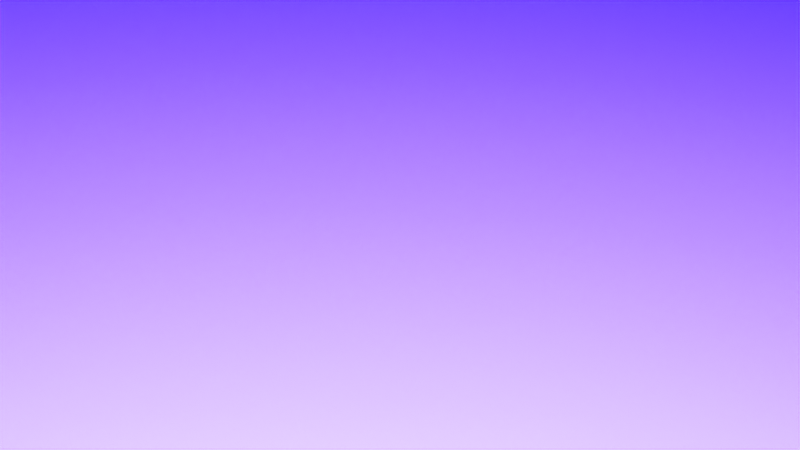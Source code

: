 # Source: Track_Ship.blend  (saved by Blender 3.2.14; exported with 4.5.12 LTS)
import bpy
from mathutils import Matrix  # noqa: F401  (used for matrix-valued properties, if any)

bpy.ops.wm.read_factory_settings(use_empty=True)
scene = bpy.context.scene
scene.name = 'Scene'

# ---- collections
col_collection = bpy.data.collections.new('Collection'); scene.collection.children.link(col_collection)
col_export = bpy.data.collections.new('Export'); scene.collection.children.link(col_export)

# ---- images (referenced by path relative to the original .blend; pixels are not part of the script)
import os
ASSET_DIR = os.environ.get("B2B_ASSET_DIR", "")  # directory of the original .blend (textures are referenced by path, not embedded)
HERE = os.path.dirname(os.path.abspath(__file__))  # packed textures are extracted next to this script under _unpacked/

def load_image(name, relpath, width, height, colorspace="sRGB"):
    """Load a texture the original file referenced (path relative to the .blend, or extracted next to this script)."""
    p = next((c for c in (os.path.join(HERE, relpath), os.path.join(ASSET_DIR, relpath)) if relpath and os.path.exists(c)), "")
    if p:
        img = bpy.data.images.load(p, check_existing=True)
        img.name = name
    else:  # same state as the original file: an image datablock whose file is absent (Cycles renders it pink)
        img = bpy.data.images.new(name, width, height)
        img.source = "FILE"
        img.filepath = "//" + (relpath or name)
    img.colorspace_settings.name = colorspace
    return img
img_shiptexture_jpg = load_image('ShipTexture.jpg', 'ShipTexture.jpg', 1024, 1024, 'sRGB')

# ---- materials (node trees are filled in below, after node groups)
mat_trackmat = bpy.data.materials.new('TrackMat')
mat_trackmat.use_transparent_shadow = False
mat_finishline = bpy.data.materials.new('FinishLine')
mat_finishline.use_transparent_shadow = False
mat_material = bpy.data.materials.new('Material')
mat_material.alpha_threshold = 0.0
mat_material.use_transparent_shadow = False
mat_material.line_color = (0.0, 0.0, 0.0, 1.0)

# ---- material node trees
mat_trackmat.use_nodes = True; mat_trackmat.node_tree.nodes.clear()
_N = mat_trackmat.node_tree.nodes; _L = mat_trackmat.node_tree.links
n0 = _N.new('ShaderNodeBsdfPrincipled'); n0.name = 'Principled BSDF'; n0.location = (10, 300)
n0.distribution = 'GGX'
n0.subsurface_method = 'RANDOM_WALK_SKIN'
n0.inputs[0].default_value = (0.01344, 0.0, 0.8, 1.0)
n0.inputs[3].default_value = 1.45
n0.inputs[27].default_value = (0.0, 0.0, 0.0, 1.0)
n0.inputs[28].default_value = 1.0
n1 = _N.new('ShaderNodeOutputMaterial'); n1.name = 'Material Output'; n1.location = (300, 300)
_L.new(n0.outputs[0], n1.inputs[0])
n1.is_active_output = True
mat_finishline.use_nodes = True; mat_finishline.node_tree.nodes.clear()
_N = mat_finishline.node_tree.nodes; _L = mat_finishline.node_tree.links
n0 = _N.new('ShaderNodeBsdfPrincipled'); n0.name = 'Principled BSDF'; n0.location = (10, 300)
n0.distribution = 'GGX'
n0.subsurface_method = 'RANDOM_WALK_SKIN'
n0.inputs[0].default_value = (0.8, 0.0, 0.0114, 1.0)
n0.inputs[3].default_value = 1.45
n0.inputs[27].default_value = (0.0, 0.0, 0.0, 1.0)
n0.inputs[28].default_value = 1.0
n1 = _N.new('ShaderNodeOutputMaterial'); n1.name = 'Material Output'; n1.location = (300, 300)
_L.new(n0.outputs[0], n1.inputs[0])
n1.is_active_output = True
mat_material.use_nodes = True; mat_material.node_tree.nodes.clear()
_N = mat_material.node_tree.nodes; _L = mat_material.node_tree.links
n0 = _N.new('ShaderNodeOutputMaterial'); n0.name = 'Material Output'; n0.location = (300, 300)
n1 = _N.new('ShaderNodeTexImage'); n1.name = 'Image Texture'; n1.location = (-37, 363)
n1.image = img_shiptexture_jpg
_L.new(n1.outputs[0], n0.inputs[0])
n0.is_active_output = True

# ---- world
world_world = bpy.data.worlds.new('World'); scene.world = world_world
world_world.use_nodes = True; world_world.node_tree.nodes.clear()
_N = world_world.node_tree.nodes; _L = world_world.node_tree.links
n0 = _N.new('ShaderNodeOutputWorld'); n0.name = 'World Output'; n0.location = (300, 300)
n1 = _N.new('ShaderNodeBackground'); n1.name = 'Background'; n1.location = (10, 300)
n1.inputs[0].default_value = (0.05088, 0.05088, 0.05088, 1.0)
_L.new(n1.outputs[0], n0.inputs[0])
n0.is_active_output = True
world_world.color = (0.05088, 0.05088, 0.05088)
world_world.use_sun_shadow = False
world_world.sun_shadow_jitter_overblur = 0.0

# ---- cameras
cam_camera = bpy.data.cameras.new('Camera')
cam_camera.clip_end = 100.0
cam_camera.ortho_scale = 7.314

# ---- lights
light_light = bpy.data.lights.new('Light', 'POINT')
light_light.transmission_factor = 0.0
light_light.energy = 1000.0
light_light.shadow_soft_size = 0.1
light_light.shadow_maximum_resolution = 0.006
light_light.use_absolute_resolution = True

# ---- meshes
me_cube = bpy.data.meshes.new('Cube')
me_cube.from_pydata([(0.9965, -2.091, 3.68), (0.9965, -2.091, 1.68), (0.8725, -3.849, 3.68), (0.8725, -3.849, 1.68), (-1.0, 1.0, 1.0), (-1.0, 1.0, -1.0), (-1.0, -1.0, 1.0), (-1.0, -1.0, -1.0), (-1.907e-06, 1.0, -1.0), (-1.907e-06, -1.0, 1.0), (-1.907e-06, -1.0, -1.0), (-1.907e-06, 1.0, 1.0), (-0.5, 1.0, -1.0), (-0.5, -1.0, 1.0), (-0.5, -1.0, -1.0), (-0.5, 1.0, 1.0), (0.433, -2.016, 1.68), (0.557, -0.2577, 3.68), (0.557, -0.2577, 1.68), (0.433, -2.016, 3.68), (-1.0, -0.839, -1.0), (0.8825, -3.708, 3.68), (-1.0, -0.839, 1.0), (0.8825, -3.708, 1.68), (-1.907e-06, -0.839, -1.0), (-1.907e-06, -0.839, 1.0), (-0.5, -0.839, -1.0), (-0.5, -0.839, 1.0), (0.443, -1.874, 3.68), (0.443, -1.874, 1.68), (-1.0, 0.8035, 1.0), (0.9843, -2.264, 1.68), (-1.0, 0.8035, -1.0), (0.9843, -2.264, 3.68), (-1.907e-06, 0.8035, -1.0), (-1.907e-06, 0.8035, 1.0), (-0.5, 0.8035, -1.0), (-0.5, 0.8035, 1.0), (0.5448, -0.4304, 3.68), (0.5448, -0.4304, 1.68), (-0.5, -1.0, 10.06), (-1.0, -1.0, 10.06), (0.8825, -3.708, 12.74), (0.8725, -3.849, 12.74), (-1.0, 0.8035, 10.06), (-1.0, 1.0, 10.06), (0.557, -0.2577, 12.74), (0.9965, -2.091, 12.74), (0.433, -2.016, 12.74), (-1.907e-06, -1.0, 10.06), (-0.5, 1.0, 10.06), (-1.907e-06, 1.0, 10.06), (-1.907e-06, -0.839, 10.06), (-0.5, -0.839, 10.06), (0.443, -1.874, 12.74), (-1.0, -0.839, 10.06), (0.9843, -2.264, 12.74), (-1.907e-06, 0.8035, 10.06), (-0.5, 0.8035, 10.06), (0.5448, -0.4304, 12.74), (0.3373, 0.659, 1.68), (0.2133, -1.099, 3.68), (0.2133, -1.099, 1.68), (0.3373, 0.659, 3.68), (0.2232, -0.9575, 1.68), (0.2232, -0.9575, 3.68), (0.3251, 0.4863, 3.68), (0.3251, 0.4863, 1.68), (0.2133, -1.099, 12.74), (0.3373, 0.659, 12.74), (0.2232, -0.9575, 12.74), (0.3251, 0.4863, 12.74), (0.6527, -2.932, 1.68), (0.7768, -1.174, 3.68), (0.7768, -1.174, 1.68), (0.6527, -2.932, 3.68), (0.6627, -2.791, 3.68), (0.6627, -2.791, 1.68), (0.7646, -1.347, 1.68), (0.7646, -1.347, 3.68), (0.7768, -1.174, 12.74), (0.6527, -2.932, 12.74), (0.6627, -2.791, 12.74), (0.7646, -1.347, 12.74), (-0.25, -1.0, -1.0), (-0.25, 1.0, 1.0), (-0.25, 1.0, -1.0), (-0.25, -1.0, 1.0), (-0.25, -0.839, 1.0), (-0.25, -0.839, -1.0), (-0.25, 0.8035, -1.0), (-0.25, 0.8035, 1.0), (-0.25, 1.0, 10.06), (-0.25, -1.0, 10.06), (-0.25, -0.839, 10.06), (-0.25, 0.8035, 10.06), (-0.75, 1.0, -1.0), (-0.75, -1.0, 1.0), (-0.75, -1.0, -1.0), (-0.75, 1.0, 1.0), (-0.75, -0.839, -1.0), (-0.75, -0.839, 1.0), (-0.75, 0.8035, 1.0), (-0.75, 0.8035, -1.0), (-0.75, -1.0, 10.06), (-0.75, 1.0, 10.06), (-0.75, -0.839, 10.06), (-0.75, 0.8035, 10.06), (1.709, -2.265, 3.68), (1.709, -2.265, 1.68), (1.876, -3.799, 3.68), (1.876, -3.799, 1.68), (1.862, -3.675, 3.68), (1.725, -2.415, 1.68), (1.725, -2.415, 3.68), (1.862, -3.675, 1.68), (1.862, -3.675, 12.74), (1.876, -3.799, 12.74), (1.709, -2.265, 12.74), (1.725, -2.415, 12.74), (2.099, -2.225, 7.271), (2.099, -2.225, 5.271), (2.274, -4.351, 7.271), (2.274, -4.351, 5.271), (2.26, -4.18, 7.271), (2.116, -2.433, 5.271), (2.116, -2.433, 7.271), (2.26, -4.18, 5.271), (2.26, -4.18, 16.33), (2.274, -4.351, 16.33), (2.099, -2.225, 16.33), (2.116, -2.433, 16.33), (2.099, -2.225, 7.271), (2.099, -2.225, 5.271), (2.274, -4.351, 7.271), (2.274, -4.351, 5.271), (2.26, -4.18, 7.271), (2.116, -2.433, 5.271), (2.116, -2.433, 7.271), (2.26, -4.18, 5.271), (2.26, -4.18, 16.33), (2.274, -4.351, 16.33), (2.099, -2.225, 16.33), (2.116, -2.433, 16.33), (2.397, -1.061, 7.272), (2.397, -1.061, 5.272), (2.375, -3.573, 7.272), (2.375, -3.573, 5.272), (2.395, -1.307, 5.272), (2.395, -1.307, 7.272), (2.377, -3.371, 7.272), (2.377, -3.371, 5.272), (2.377, -3.371, 16.33), (2.375, -3.573, 16.33), (2.397, -1.061, 16.33), (2.395, -1.307, 16.33), (3.338, -1.733, 8.047), (3.338, -1.733, 6.705), (3.135, -3.778, 8.047), (3.135, -3.778, 6.705), (3.318, -1.934, 6.705), (3.318, -1.934, 8.047), (3.151, -3.614, 8.047), (3.151, -3.614, 6.705), (3.151, -3.614, 14.13), (3.135, -3.778, 14.13), (3.338, -1.733, 14.13), (3.318, -1.934, 14.13), (3.876, -5.275, 8.674), (3.876, -5.275, 7.864), (3.688, -6.659, 8.674), (3.688, -6.659, 7.864), (3.858, -5.411, 7.864), (3.858, -5.411, 8.674), (3.703, -6.548, 8.674), (3.703, -6.548, 7.864), (3.703, -6.548, 12.34), (3.688, -6.659, 12.34), (3.876, -5.275, 12.34), (3.858, -5.411, 12.34), (4.477, -9.96, 8.885), (4.477, -9.96, 8.252), (4.041, -9.663, 8.885), (4.041, -9.663, 8.252), (4.435, -9.931, 8.252), (4.435, -9.931, 8.885), (4.076, -9.687, 8.885), (4.076, -9.687, 8.252), (4.076, -9.687, 11.75), (4.041, -9.663, 11.75), (4.477, -9.96, 11.75), (4.435, -9.931, 11.75), (4.436, -14.38, 8.859), (4.436, -14.38, 8.2), (3.982, -14.07, 8.859), (3.982, -14.07, 8.2), (4.391, -14.35, 8.2), (4.391, -14.35, 8.859), (4.018, -14.09, 8.859), (4.018, -14.09, 8.2), (4.018, -14.09, 11.84), (3.982, -14.07, 11.84), (4.436, -14.38, 11.84), (4.391, -14.35, 11.84), (4.292, -20.61, 9.006), (4.292, -20.61, 8.466), (3.997, -18.85, 9.006), (3.997, -18.85, 8.466), (4.263, -20.43, 8.466), (4.263, -20.43, 9.006), (4.021, -18.99, 9.006), (4.021, -18.99, 8.466), (4.021, -18.99, 11.45), (3.997, -18.85, 11.45), (4.292, -20.61, 11.45), (4.263, -20.43, 11.45), (3.544, -27.39, 8.826), (3.544, -27.39, 8.133), (3.431, -25.13, 8.826), (3.431, -25.13, 8.133), (3.533, -27.17, 8.133), (3.533, -27.17, 8.826), (3.44, -25.31, 8.826), (3.44, -25.31, 8.133), (3.44, -25.31, 11.97), (3.431, -25.13, 11.97), (3.544, -27.39, 11.97), (3.533, -27.17, 11.97), (2.17, -31.47, 8.836), (2.17, -31.47, 8.144), (2.056, -29.22, 8.836), (2.056, -29.22, 8.144), (2.159, -31.25, 8.144), (2.159, -31.25, 8.836), (2.066, -29.4, 8.836), (2.066, -29.4, 8.144), (2.066, -29.4, 11.97), (2.056, -29.22, 11.97), (2.17, -31.47, 11.97), (2.159, -31.25, 11.97), (1.214, -33.97, 8.558), (1.214, -33.97, 7.623), (1.462, -31.32, 8.558), (1.462, -31.32, 7.623), (1.239, -33.71, 7.623), (1.239, -33.71, 8.558), (1.442, -31.53, 8.558), (1.442, -31.53, 7.623), (1.442, -31.53, 12.79), (1.462, -31.32, 12.79), (1.214, -33.97, 12.79), (1.239, -33.71, 12.79), (0.7749, -31.1, 8.694), (0.7749, -31.1, 7.871), (1.108, -29.8, 8.694), (1.108, -29.8, 7.871), (0.8076, -30.97, 7.871), (0.8076, -30.97, 8.694), (1.081, -29.91, 8.694), (1.081, -29.91, 7.871), (1.081, -29.91, 12.42), (1.108, -29.8, 12.42), (0.7749, -31.1, 12.42), (0.8076, -30.97, 12.42), (0.2564, -22.33, 8.605), (0.2564, -22.33, 7.696), (0.3561, -19.25, 8.605), (0.3561, -19.25, 7.696), (0.2662, -22.02, 7.696), (0.2662, -22.02, 8.605), (0.3481, -19.5, 8.605), (0.3481, -19.5, 7.696), (0.3481, -19.5, 12.72), (0.3561, -19.25, 12.72), (0.2564, -22.33, 12.72), (0.2662, -22.02, 12.72), (-0.467, -21.03, 8.553), (-0.467, -21.03, 7.594), (-0.3619, -17.79, 8.553), (-0.3619, -17.79, 7.594), (-0.4567, -20.71, 7.594), (-0.4567, -20.71, 8.553), (-0.3704, -18.05, 8.553), (-0.3704, -18.05, 7.594), (-0.3704, -18.05, 12.9), (-0.3619, -17.79, 12.9), (-0.467, -21.03, 12.9), (-0.4567, -20.71, 12.9), (-0.9141, -19.99, 8.388), (-0.9141, -19.99, 7.286), (-1.125, -16.51, 8.388), (-1.125, -16.51, 7.286), (-0.9348, -19.65, 7.286), (-0.9348, -19.65, 8.388), (-1.108, -16.79, 8.388), (-1.108, -16.79, 7.286), (-1.108, -16.79, 13.38), (-1.125, -16.51, 13.38), (-0.9141, -19.99, 13.38), (-0.9348, -19.65, 13.38), (-1.641, -21.62, 8.697), (-1.641, -21.62, 7.852), (-1.513, -18.84, 8.697), (-1.513, -18.84, 7.852), (-1.628, -21.35, 7.852), (-1.628, -21.35, 8.697), (-1.523, -19.07, 8.697), (-1.523, -19.07, 7.852), (-1.523, -19.07, 12.52), (-1.513, -18.84, 12.52), (-1.641, -21.62, 12.52), (-1.628, -21.35, 12.52), (-2.642, -18.09, 8.544), (-2.642, -18.09, 7.563), (-2.199, -17.76, 8.544), (-2.199, -17.76, 7.563), (-2.598, -18.06, 7.563), (-2.598, -18.06, 8.544), (-2.234, -17.78, 8.544), (-2.234, -17.78, 7.563), (-2.234, -17.78, 12.99), (-2.199, -17.76, 12.99), (-2.642, -18.09, 12.99), (-2.598, -18.06, 12.99), (-2.73, -8.857, 8.707), (-2.73, -8.857, 7.852), (-2.344, -8.568, 8.707), (-2.344, -8.568, 7.852), (-2.692, -8.828, 7.852), (-2.692, -8.828, 8.707), (-2.375, -8.591, 8.707), (-2.375, -8.591, 7.852), (-2.375, -8.591, 12.58), (-2.344, -8.568, 12.58), (-2.73, -8.857, 12.58), (-2.692, -8.828, 12.58), (-2.745, -3.223, 8.715), (-2.745, -3.223, 7.86), (-2.443, -5.087, 8.715), (-2.443, -5.087, 7.86), (-2.715, -3.406, 7.86), (-2.715, -3.406, 8.715), (-2.467, -4.937, 8.715), (-2.467, -4.937, 7.86), (-2.467, -4.937, 12.59), (-2.443, -5.087, 12.59), (-2.745, -3.223, 12.59), (-2.715, -3.406, 12.59), (-2.227, 1.301, 8.717), (-2.227, 1.301, 7.863), (-2.122, -1.567, 8.717), (-2.122, -1.567, 7.863), (-2.217, 1.019, 7.863), (-2.217, 1.019, 8.717), (-2.13, -1.336, 8.717), (-2.13, -1.336, 7.863), (-2.13, -1.336, 12.59), (-2.122, -1.567, 12.59), (-2.227, 1.301, 12.59), (-2.217, 1.019, 12.59), (-1.793, 2.198, 8.719), (-1.793, 2.198, 7.864), (-1.785, -0.7823, 8.719), (-1.785, -0.7823, 7.864), (-1.792, 1.905, 7.864), (-1.792, 1.905, 8.719), (-1.785, -0.5425, 8.719), (-1.785, -0.5425, 7.864), (-1.785, -0.5425, 12.59), (-1.785, -0.7823, 12.59), (-1.793, 2.198, 12.59), (-1.792, 1.905, 12.59), (-1.275, 1.884, 8.99), (-1.275, 1.884, 8.363), (-1.269, -0.3002, 8.99), (-1.269, -0.3002, 8.363), (-1.275, 1.669, 8.363), (-1.275, 1.669, 8.99), (-1.27, -0.1244, 8.99), (-1.27, -0.1244, 8.363), (-1.27, -0.1244, 11.83), (-1.269, -0.3002, 11.83), (-1.275, 1.884, 11.83), (-1.275, 1.669, 11.83), (-1.016, 1.052, 1.467), (-1.016, 1.052, -0.4526), (-1.016, 0.8541, -0.4526), (-1.016, -0.7973, -0.4526), (-1.016, 1.052, 10.16), (-1.016, 0.8541, 10.16), (-1.016, 0.8541, 1.467), (-1.016, -0.7973, 1.467), (-1.016, -0.7973, 10.16), (-1.016, -0.9591, 10.16), (-1.016, -0.9591, 1.467), (-1.016, -0.9591, -0.4526)], [], [(63, 11, 51, 69), (98, 97, 6, 7), (389, 390, 30, 44), (77, 23, 3, 72), (31, 1, 109, 113), (74, 73, 0, 1), (86, 85, 11, 8), (89, 24, 10, 84), (62, 61, 9, 10), (102, 37, 58, 107), (100, 26, 14, 98), (96, 99, 15, 12), (84, 87, 13, 14), (79, 33, 56, 83), (87, 9, 49, 93), (72, 75, 19, 16), (60, 63, 17, 18), (64, 29, 16, 62), (67, 39, 29, 64), (79, 38, 28, 76), (91, 37, 27, 88), (103, 36, 26, 100), (66, 35, 25, 65), (90, 34, 24, 89), (2, 3, 111, 110), (78, 31, 23, 77), (388, 389, 44, 45), (102, 30, 22, 101), (97, 13, 40, 104), (74, 1, 31, 78), (21, 42, 116, 112), (86, 8, 34, 90), (61, 19, 48, 68), (96, 12, 36, 103), (65, 25, 52, 70), (91, 35, 57, 95), (60, 18, 39, 67), (384, 388, 45, 4), (106, 55, 41, 104), (70, 52, 49, 68), (94, 53, 40, 93), (82, 54, 48, 81), (105, 45, 44, 107), (69, 51, 57, 71), (92, 50, 58, 95), (80, 46, 59, 83), (33, 21, 112, 114), (23, 31, 113, 115), (85, 15, 50, 92), (99, 4, 45, 105), (385, 384, 4, 5), (75, 2, 43, 81), (386, 385, 5, 32), (73, 17, 46, 80), (76, 28, 54, 82), (101, 22, 55, 106), (66, 38, 59, 71), (88, 27, 53, 94), (35, 66, 71, 57), (46, 69, 71, 59), (54, 70, 68, 48), (8, 60, 67, 34), (28, 65, 70, 54), (9, 61, 68, 49), (38, 66, 65, 28), (34, 67, 64, 24), (24, 64, 62, 10), (8, 11, 63, 60), (16, 19, 61, 62), (17, 63, 69, 46), (21, 76, 82, 42), (0, 73, 80, 47), (19, 75, 81, 48), (47, 80, 83, 56), (42, 82, 81, 43), (18, 74, 78, 39), (39, 78, 77, 29), (33, 79, 76, 21), (3, 2, 75, 72), (38, 79, 83, 59), (18, 17, 73, 74), (29, 77, 72, 16), (25, 88, 94, 52), (11, 85, 92, 51), (51, 92, 95, 57), (52, 94, 93, 49), (37, 91, 95, 58), (12, 86, 90, 36), (36, 90, 89, 26), (35, 91, 88, 25), (13, 87, 93, 40), (10, 9, 87, 84), (26, 89, 84, 14), (12, 15, 85, 86), (27, 101, 106, 53), (15, 99, 105, 50), (50, 105, 107, 58), (53, 106, 104, 40), (5, 96, 103, 32), (6, 97, 104, 41), (37, 102, 101, 27), (32, 103, 100, 20), (5, 4, 99, 96), (20, 100, 98, 7), (30, 102, 107, 44), (14, 13, 97, 98), (113, 109, 121, 125), (112, 116, 128, 124), (119, 114, 126, 131), (111, 115, 127, 123), (108, 118, 130, 120), (43, 2, 110, 117), (3, 23, 115, 111), (1, 0, 108, 109), (56, 33, 114, 119), (0, 47, 118, 108), (42, 43, 117, 116), (47, 56, 119, 118), (123, 124, 136, 135), (116, 117, 129, 128), (109, 108, 120, 121), (115, 113, 125, 127), (117, 110, 122, 129), (114, 112, 124, 126), (118, 119, 131, 130), (110, 111, 123, 122), (131, 126, 138, 143), (143, 142, 132, 138, 133, 137, 139, 135, 136, 134, 141, 140), (139, 137, 148, 151), (126, 121, 133, 138), (124, 122, 134, 136), (124, 128, 140, 136), (121, 120, 132, 133), (128, 131, 143, 140), (126, 124, 136, 138), (122, 123, 135, 134), (120, 126, 138, 132), (152, 153, 165, 164), (141, 134, 146, 153), (138, 136, 150, 149), (142, 143, 155, 154), (134, 135, 147, 146), (132, 142, 154, 144), (135, 139, 151, 147), (143, 138, 149, 155), (136, 140, 152, 150), (137, 133, 145, 148), (140, 141, 153, 152), (133, 132, 144, 145), (162, 164, 176, 174), (149, 150, 162, 161), (153, 146, 158, 165), (145, 144, 156, 157), (154, 155, 167, 166), (147, 151, 163, 159), (144, 154, 166, 156), (146, 147, 159, 158), (155, 149, 161, 167), (151, 148, 160, 163), (148, 145, 157, 160), (150, 152, 164, 162), (172, 169, 181, 184), (164, 165, 177, 176), (161, 162, 174, 173), (165, 158, 170, 177), (157, 156, 168, 169), (166, 167, 179, 178), (159, 163, 175, 171), (156, 166, 178, 168), (158, 159, 171, 170), (167, 161, 173, 179), (163, 160, 172, 175), (160, 157, 169, 172), (184, 181, 193, 196), (174, 176, 188, 186), (176, 177, 189, 188), (173, 174, 186, 185), (177, 170, 182, 189), (169, 168, 180, 181), (178, 179, 191, 190), (171, 175, 187, 183), (168, 178, 190, 180), (170, 171, 183, 182), (179, 173, 185, 191), (175, 172, 184, 187), (199, 196, 208, 211), (186, 188, 200, 198), (188, 189, 201, 200), (185, 186, 198, 197), (189, 182, 194, 201), (181, 180, 192, 193), (190, 191, 203, 202), (183, 187, 199, 195), (180, 190, 202, 192), (182, 183, 195, 194), (191, 185, 197, 203), (187, 184, 196, 199), (211, 208, 220, 223), (196, 193, 205, 208), (198, 200, 212, 210), (200, 201, 213, 212), (197, 198, 210, 209), (201, 194, 206, 213), (193, 192, 204, 205), (202, 203, 215, 214), (195, 199, 211, 207), (192, 202, 214, 204), (194, 195, 207, 206), (203, 197, 209, 215), (227, 221, 233, 239), (208, 205, 217, 220), (210, 212, 224, 222), (212, 213, 225, 224), (209, 210, 222, 221), (213, 206, 218, 225), (205, 204, 216, 217), (214, 215, 227, 226), (207, 211, 223, 219), (204, 214, 226, 216), (206, 207, 219, 218), (215, 209, 221, 227), (230, 231, 243, 242), (223, 220, 232, 235), (220, 217, 229, 232), (222, 224, 236, 234), (224, 225, 237, 236), (221, 222, 234, 233), (225, 218, 230, 237), (217, 216, 228, 229), (226, 227, 239, 238), (219, 223, 235, 231), (216, 226, 238, 228), (218, 219, 231, 230), (240, 250, 262, 252), (239, 233, 245, 251), (235, 232, 244, 247), (232, 229, 241, 244), (234, 236, 248, 246), (236, 237, 249, 248), (233, 234, 246, 245), (237, 230, 242, 249), (229, 228, 240, 241), (238, 239, 251, 250), (231, 235, 247, 243), (228, 238, 250, 240), (255, 259, 271, 267), (242, 243, 255, 254), (251, 245, 257, 263), (247, 244, 256, 259), (244, 241, 253, 256), (246, 248, 260, 258), (248, 249, 261, 260), (245, 246, 258, 257), (249, 242, 254, 261), (241, 240, 252, 253), (250, 251, 263, 262), (243, 247, 259, 255), (267, 271, 283, 279), (252, 262, 274, 264), (254, 255, 267, 266), (263, 257, 269, 275), (259, 256, 268, 271), (256, 253, 265, 268), (258, 260, 272, 270), (260, 261, 273, 272), (257, 258, 270, 269), (261, 254, 266, 273), (253, 252, 264, 265), (262, 263, 275, 274), (286, 287, 299, 298), (264, 274, 286, 276), (266, 267, 279, 278), (275, 269, 281, 287), (271, 268, 280, 283), (268, 265, 277, 280), (270, 272, 284, 282), (272, 273, 285, 284), (269, 270, 282, 281), (273, 266, 278, 285), (265, 264, 276, 277), (274, 275, 287, 286), (289, 288, 300, 301), (279, 283, 295, 291), (276, 286, 298, 288), (278, 279, 291, 290), (287, 281, 293, 299), (283, 280, 292, 295), (280, 277, 289, 292), (282, 284, 296, 294), (284, 285, 297, 296), (281, 282, 294, 293), (285, 278, 290, 297), (277, 276, 288, 289), (309, 302, 314, 321), (298, 299, 311, 310), (291, 295, 307, 303), (288, 298, 310, 300), (290, 291, 303, 302), (299, 293, 305, 311), (295, 292, 304, 307), (292, 289, 301, 304), (294, 296, 308, 306), (296, 297, 309, 308), (293, 294, 306, 305), (297, 290, 302, 309), (322, 323, 335, 334), (301, 300, 312, 313), (310, 311, 323, 322), (303, 307, 319, 315), (300, 310, 322, 312), (302, 303, 315, 314), (311, 305, 317, 323), (307, 304, 316, 319), (304, 301, 313, 316), (306, 308, 320, 318), (308, 309, 321, 320), (305, 306, 318, 317), (325, 324, 336, 337), (315, 319, 331, 327), (312, 322, 334, 324), (314, 315, 327, 326), (323, 317, 329, 335), (319, 316, 328, 331), (316, 313, 325, 328), (318, 320, 332, 330), (320, 321, 333, 332), (317, 318, 330, 329), (321, 314, 326, 333), (313, 312, 324, 325), (345, 338, 350, 357), (334, 335, 347, 346), (327, 331, 343, 339), (324, 334, 346, 336), (326, 327, 339, 338), (335, 329, 341, 347), (331, 328, 340, 343), (328, 325, 337, 340), (330, 332, 344, 342), (332, 333, 345, 344), (329, 330, 342, 341), (333, 326, 338, 345), (353, 354, 366, 365), (337, 336, 348, 349), (346, 347, 359, 358), (339, 343, 355, 351), (336, 346, 358, 348), (338, 339, 351, 350), (347, 341, 353, 359), (343, 340, 352, 355), (340, 337, 349, 352), (342, 344, 356, 354), (344, 345, 357, 356), (341, 342, 354, 353), (365, 366, 378, 377), (357, 350, 362, 369), (349, 348, 360, 361), (358, 359, 371, 370), (351, 355, 367, 363), (348, 358, 370, 360), (350, 351, 363, 362), (359, 353, 365, 371), (355, 352, 364, 367), (352, 349, 361, 364), (354, 356, 368, 366), (356, 357, 369, 368), (387, 386, 32, 20), (369, 362, 374, 381), (361, 360, 372, 373), (370, 371, 383, 382), (363, 367, 379, 375), (360, 370, 382, 372), (362, 363, 375, 374), (371, 365, 377, 383), (367, 364, 376, 379), (364, 361, 373, 376), (366, 368, 380, 378), (368, 369, 381, 380), (390, 391, 22, 30), (391, 392, 55, 22), (392, 393, 41, 55), (393, 394, 6, 41), (394, 395, 7, 6), (395, 387, 20, 7), (375, 379, 387, 395), (374, 375, 395, 394), (381, 374, 394, 393), (380, 381, 393, 392), (378, 380, 392, 391), (377, 378, 391, 390), (379, 376, 386, 387), (376, 373, 385, 386), (373, 372, 384, 385), (372, 382, 388, 384), (382, 383, 389, 388), (383, 377, 390, 389)])
me_cube.polygons.foreach_set('material_index', [0, 0, 0, 0, 0, 0, 0, 0, 0, 0, 0, 0, 0, 0, 0, 0, 0, 0, 0, 0, 0, 0, 0, 0, 0, 0, 0, 0, 0, 0, 0, 0, 0, 0, 0, 0, 0, 0, 0, 0, 0, 0, 0, 0, 0, 0, 0, 0, 0, 0, 0, 0, 0, 0, 0, 0, 0, 0, 0, 0, 0, 0, 0, 0, 0, 0, 0, 0, 0, 0, 0, 0, 0, 0, 0, 0, 0, 0, 0, 0, 0, 0, 0, 0, 0, 0, 0, 0, 0, 0, 0, 0, 0, 0, 0, 0, 0, 0, 0, 0, 0, 0, 0, 0, 0, 0, 0, 0, 0, 0, 0, 0, 0, 0, 0, 0, 0, 0, 0, 0, 0, 0, 0, 0, 0, 0, 0, 0, 0, 0, 0, 0, 0, 0, 0, 0, 0, 0, 0, 0, 0, 0, 0, 0, 0, 0, 0, 0, 0, 0, 0, 0, 0, 0, 0, 0, 0, 0, 0, 0, 0, 0, 0, 0, 0, 0, 0, 0, 0, 0, 0, 0, 0, 0, 0, 0, 0, 0, 0, 0, 0, 0, 0, 0, 0, 0, 0, 0, 0, 0, 0, 0, 0, 0, 0, 0, 0, 0, 0, 0, 0, 0, 0, 0, 0, 0, 0, 0, 0, 0, 0, 0, 0, 0, 0, 0, 0, 0, 0, 0, 0, 0, 0, 0, 0, 0, 0, 0, 0, 0, 0, 0, 0, 0, 0, 0, 0, 0, 0, 0, 0, 0, 0, 0, 0, 0, 0, 0, 0, 0, 0, 0, 0, 0, 0, 0, 0, 0, 0, 0, 0, 0, 0, 0, 0, 0, 0, 0, 0, 0, 0, 0, 0, 0, 0, 0, 0, 0, 0, 0, 0, 0, 0, 0, 0, 0, 0, 0, 0, 0, 0, 0, 0, 0, 0, 0, 0, 0, 0, 0, 0, 0, 0, 0, 0, 0, 0, 0, 0, 0, 0, 0, 0, 0, 0, 0, 0, 0, 0, 0, 0, 0, 0, 0, 0, 0, 0, 0, 0, 0, 0, 0, 0, 0, 0, 0, 0, 0, 0, 0, 0, 0, 0, 0, 0, 0, 0, 0, 0, 0, 0, 0, 0, 0, 0, 0, 0, 0, 0, 0, 0, 0, 0, 0, 0, 0, 0, 0, 0, 0, 0, 0, 0, 0, 0, 0, 0, 1, 0, 0, 0, 0, 0, 0, 0, 0, 0, 0, 0, 0, 0, 0, 0, 0, 0])
_uv = me_cube.uv_layers.new(name='UVMap')
_uv.uv.foreach_set('vector', [0.625, 0.4062, 0.625, 0.375, 0.625, 0.375, 0.625, 0.4062, 0.375, 0.9688, 0.625, 0.9688, 0.625, 1.0, 0.375, 1.0, 0.8604, 0.5246, 0.8604, 0.5246, 0.875, 0.5246, 0.875, 0.5246, 0.3438, 0.7299, 0.375, 0.7299, 0.375, 0.75, 0.3438, 0.75, 0.375, 0.5246, 0.375, 0.5, 0.375, 0.5, 0.375, 0.5246, 0.375, 0.4688, 0.625, 0.4688, 0.625, 0.5, 0.375, 0.5, 0.375, 0.3438, 0.625, 0.3438, 0.625, 0.375, 0.375, 0.375, 0.2188, 0.7299, 0.25, 0.7299, 0.25, 0.75, 0.2188, 0.75, 0.375, 0.8438, 0.625, 0.8438, 0.625, 0.875, 0.375, 0.875, 0.8438, 0.5246, 0.8125, 0.5246, 0.8125, 0.5246, 0.8438, 0.5246, 0.1562, 0.7299, 0.1875, 0.7299, 0.1875, 0.75, 0.1562, 0.75, 0.375, 0.2812, 0.625, 0.2812, 0.625, 0.3125, 0.375, 0.3125, 0.375, 0.9062, 0.625, 0.9062, 0.625, 0.9375, 0.375, 0.9375, 0.6562, 0.5246, 0.625, 0.5246, 0.625, 0.5246, 0.6562, 0.5246, 0.625, 0.9062, 0.625, 0.875, 0.625, 0.875, 0.625, 0.9062, 0.375, 0.7812, 0.625, 0.7812, 0.625, 0.8125, 0.375, 0.8125, 0.375, 0.4062, 0.625, 0.4062, 0.625, 0.4375, 0.375, 0.4375, 0.2812, 0.7299, 0.3125, 0.7299, 0.3125, 0.75, 0.2812, 0.75, 0.2812, 0.5246, 0.3125, 0.5246, 0.3125, 0.7299, 0.2812, 0.7299, 0.6562, 0.5246, 0.6875, 0.5246, 0.6875, 0.7299, 0.6562, 0.7299, 0.7812, 0.5246, 0.8125, 0.5246, 0.8125, 0.7299, 0.7812, 0.7299, 0.1562, 0.5246, 0.1875, 0.5246, 0.1875, 0.7299, 0.1562, 0.7299, 0.7188, 0.5246, 0.75, 0.5246, 0.75, 0.7299, 0.7188, 0.7299, 0.2188, 0.5246, 0.25, 0.5246, 0.25, 0.7299, 0.2188, 0.7299, 0.625, 0.75, 0.375, 0.75, 0.375, 0.75, 0.625, 0.75, 0.3438, 0.5246, 0.375, 0.5246, 0.375, 0.7299, 0.3438, 0.7299, 0.8604, 0.5, 0.8604, 0.5246, 0.875, 0.5246, 0.875, 0.5, 0.8438, 0.5246, 0.875, 0.5246, 0.875, 0.7299, 0.8438, 0.7299, 0.625, 0.9688, 0.625, 0.9375, 0.625, 0.9375, 0.625, 0.9688, 0.3438, 0.5, 0.375, 0.5, 0.375, 0.5246, 0.3438, 0.5246, 0.625, 0.7299, 0.625, 0.7299, 0.625, 0.7299, 0.625, 0.7299, 0.2188, 0.5, 0.25, 0.5, 0.25, 0.5246, 0.2188, 0.5246, 0.625, 0.8438, 0.625, 0.8125, 0.625, 0.8125, 0.625, 0.8438, 0.1562, 0.5, 0.1875, 0.5, 0.1875, 0.5246, 0.1562, 0.5246, 0.7188, 0.7299, 0.75, 0.7299, 0.75, 0.7299, 0.7188, 0.7299, 0.7812, 0.5246, 0.75, 0.5246, 0.75, 0.5246, 0.7812, 0.5246, 0.2812, 0.5, 0.3125, 0.5, 0.3125, 0.5246, 0.2812, 0.5246, 0.625, 0.2646, 0.625, 0.2646, 0.625, 0.25, 0.625, 0.25, 0.8438, 0.7299, 0.875, 0.7299, 0.875, 0.75, 0.8438, 0.75, 0.7188, 0.7299, 0.75, 0.7299, 0.75, 0.75, 0.7188, 0.75, 0.7812, 0.7299, 0.8125, 0.7299, 0.8125, 0.75, 0.7812, 0.75, 0.6562, 0.7299, 0.6875, 0.7299, 0.6875, 0.75, 0.6562, 0.75, 0.8438, 0.5, 0.875, 0.5, 0.875, 0.5246, 0.8438, 0.5246, 0.7188, 0.5, 0.75, 0.5, 0.75, 0.5246, 0.7188, 0.5246, 0.7812, 0.5, 0.8125, 0.5, 0.8125, 0.5246, 0.7812, 0.5246, 0.6562, 0.5, 0.6875, 0.5, 0.6875, 0.5246, 0.6562, 0.5246, 0.625, 0.5246, 0.625, 0.7299, 0.625, 0.7299, 0.625, 0.5246, 0.375, 0.7299, 0.375, 0.5246, 0.375, 0.5246, 0.375, 0.7299, 0.625, 0.3438, 0.625, 0.3125, 0.625, 0.3125, 0.625, 0.3438, 0.625, 0.2812, 0.625, 0.25, 0.625, 0.25, 0.625, 0.2812, 0.375, 0.2646, 0.625, 0.2646, 0.625, 0.25, 0.375, 0.25, 0.625, 0.7812, 0.625, 0.75, 0.625, 0.75, 0.625, 0.7812, 0.1396, 0.5246, 0.1396, 0.5, 0.125, 0.5, 0.125, 0.5246, 0.625, 0.4688, 0.625, 0.4375, 0.625, 0.4375, 0.625, 0.4688, 0.6562, 0.7299, 0.6875, 0.7299, 0.6875, 0.7299, 0.6562, 0.7299, 0.8438, 0.7299, 0.875, 0.7299, 0.875, 0.7299, 0.8438, 0.7299, 0.7188, 0.5246, 0.6875, 0.5246, 0.6875, 0.5246, 0.7188, 0.5246, 0.7812, 0.7299, 0.8125, 0.7299, 0.8125, 0.7299, 0.7812, 0.7299, 0.75, 0.5246, 0.7188, 0.5246, 0.7188, 0.5246, 0.75, 0.5246, 0.6875, 0.5, 0.7188, 0.5, 0.7188, 0.5246, 0.6875, 0.5246, 0.6875, 0.7299, 0.7188, 0.7299, 0.7188, 0.75, 0.6875, 0.75, 0.25, 0.5, 0.2812, 0.5, 0.2812, 0.5246, 0.25, 0.5246, 0.6875, 0.7299, 0.7188, 0.7299, 0.7188, 0.7299, 0.6875, 0.7299, 0.625, 0.875, 0.625, 0.8438, 0.625, 0.8438, 0.625, 0.875, 0.6875, 0.5246, 0.7188, 0.5246, 0.7188, 0.7299, 0.6875, 0.7299, 0.25, 0.5246, 0.2812, 0.5246, 0.2812, 0.7299, 0.25, 0.7299, 0.25, 0.7299, 0.2812, 0.7299, 0.2812, 0.75, 0.25, 0.75, 0.375, 0.375, 0.625, 0.375, 0.625, 0.4062, 0.375, 0.4062, 0.375, 0.8125, 0.625, 0.8125, 0.625, 0.8438, 0.375, 0.8438, 0.625, 0.4375, 0.625, 0.4062, 0.625, 0.4062, 0.625, 0.4375, 0.625, 0.7299, 0.6562, 0.7299, 0.6562, 0.7299, 0.625, 0.7299, 0.625, 0.5, 0.625, 0.4688, 0.625, 0.4688, 0.625, 0.5, 0.625, 0.8125, 0.625, 0.7812, 0.625, 0.7812, 0.625, 0.8125, 0.625, 0.5, 0.6562, 0.5, 0.6562, 0.5246, 0.625, 0.5246, 0.625, 0.7299, 0.6562, 0.7299, 0.6562, 0.75, 0.625, 0.75, 0.3125, 0.5, 0.3438, 0.5, 0.3438, 0.5246, 0.3125, 0.5246, 0.3125, 0.5246, 0.3438, 0.5246, 0.3438, 0.7299, 0.3125, 0.7299, 0.625, 0.5246, 0.6562, 0.5246, 0.6562, 0.7299, 0.625, 0.7299, 0.375, 0.75, 0.625, 0.75, 0.625, 0.7812, 0.375, 0.7812, 0.6875, 0.5246, 0.6562, 0.5246, 0.6562, 0.5246, 0.6875, 0.5246, 0.375, 0.4375, 0.625, 0.4375, 0.625, 0.4688, 0.375, 0.4688, 0.3125, 0.7299, 0.3438, 0.7299, 0.3438, 0.75, 0.3125, 0.75, 0.75, 0.7299, 0.7812, 0.7299, 0.7812, 0.7299, 0.75, 0.7299, 0.625, 0.375, 0.625, 0.3438, 0.625, 0.3438, 0.625, 0.375, 0.75, 0.5, 0.7812, 0.5, 0.7812, 0.5246, 0.75, 0.5246, 0.75, 0.7299, 0.7812, 0.7299, 0.7812, 0.75, 0.75, 0.75, 0.8125, 0.5246, 0.7812, 0.5246, 0.7812, 0.5246, 0.8125, 0.5246, 0.1875, 0.5, 0.2188, 0.5, 0.2188, 0.5246, 0.1875, 0.5246, 0.1875, 0.5246, 0.2188, 0.5246, 0.2188, 0.7299, 0.1875, 0.7299, 0.75, 0.5246, 0.7812, 0.5246, 0.7812, 0.7299, 0.75, 0.7299, 0.625, 0.9375, 0.625, 0.9062, 0.625, 0.9062, 0.625, 0.9375, 0.375, 0.875, 0.625, 0.875, 0.625, 0.9062, 0.375, 0.9062, 0.1875, 0.7299, 0.2188, 0.7299, 0.2188, 0.75, 0.1875, 0.75, 0.375, 0.3125, 0.625, 0.3125, 0.625, 0.3438, 0.375, 0.3438, 0.8125, 0.7299, 0.8438, 0.7299, 0.8438, 0.7299, 0.8125, 0.7299, 0.625, 0.3125, 0.625, 0.2812, 0.625, 0.2812, 0.625, 0.3125, 0.8125, 0.5, 0.8438, 0.5, 0.8438, 0.5246, 0.8125, 0.5246, 0.8125, 0.7299, 0.8438, 0.7299, 0.8438, 0.75, 0.8125, 0.75, 0.125, 0.5, 0.1562, 0.5, 0.1562, 0.5246, 0.125, 0.5246, 0.625, 1.0, 0.625, 0.9688, 0.625, 0.9688, 0.625, 1.0, 0.8125, 0.5246, 0.8438, 0.5246, 0.8438, 0.7299, 0.8125, 0.7299, 0.125, 0.5246, 0.1562, 0.5246, 0.1562, 0.7299, 0.125, 0.7299, 0.375, 0.25, 0.625, 0.25, 0.625, 0.2812, 0.375, 0.2812, 0.125, 0.7299, 0.1562, 0.7299, 0.1562, 0.75, 0.125, 0.75, 0.875, 0.5246, 0.8438, 0.5246, 0.8438, 0.5246, 0.875, 0.5246, 0.375, 0.9375, 0.625, 0.9375, 0.625, 0.9688, 0.375, 0.9688, 0.375, 0.5246, 0.375, 0.5, 0.375, 0.5, 0.375, 0.5246, 0.625, 0.7299, 0.625, 0.7299, 0.625, 0.7299, 0.625, 0.7299, 0.625, 0.5246, 0.625, 0.5246, 0.625, 0.5246, 0.625, 0.5246, 0.375, 0.75, 0.375, 0.7299, 0.375, 0.7299, 0.375, 0.75, 0.625, 0.5, 0.625, 0.5, 0.625, 0.5, 0.625, 0.5, 0.625, 0.75, 0.625, 0.75, 0.625, 0.75, 0.625, 0.75, 0.375, 0.75, 0.375, 0.7299, 0.375, 0.7299, 0.375, 0.75, 0.375, 0.5, 0.625, 0.5, 0.625, 0.5, 0.375, 0.5, 0.625, 0.5246, 0.625, 0.5246, 0.625, 0.5246, 0.625, 0.5246, 0.625, 0.5, 0.625, 0.5, 0.625, 0.5, 0.625, 0.5, 0.625, 0.7299, 0.625, 0.75, 0.625, 0.75, 0.625, 0.7299, 0.625, 0.5, 0.625, 0.5246, 0.625, 0.5246, 0.625, 0.5, 0.0, 0.0, 0.0, 0.0, 0.0, 0.0, 0.0, 0.0, 0.625, 0.7299, 0.625, 0.75, 0.625, 0.75, 0.625, 0.7299, 0.375, 0.5, 0.625, 0.5, 0.625, 0.5, 0.375, 0.5, 0.375, 0.7299, 0.375, 0.5246, 0.375, 0.5246, 0.375, 0.7299, 0.625, 0.75, 0.625, 0.75, 0.625, 0.75, 0.625, 0.75, 0.625, 0.5246, 0.625, 0.7299, 0.625, 0.7299, 0.625, 0.5246, 0.625, 0.5, 0.625, 0.5246, 0.625, 0.5246, 0.625, 0.5, 0.625, 0.75, 0.375, 0.75, 0.375, 0.75, 0.625, 0.75, 0.625, 0.5246, 0.625, 0.5246, 0.625, 0.5246, 0.625, 0.5246, 0.625, 0.5246, 0.625, 0.5, 0.625, 0.5, 0.0, 0.0, 0.375, 0.5, 0.375, 0.5246, 0.375, 0.7299, 0.375, 0.75, 0.0, 0.0, 0.625, 0.75, 0.625, 0.75, 0.625, 0.7299, 0.375, 0.7299, 0.375, 0.5246, 0.375, 0.5246, 0.375, 0.7299, 0.0, 0.0, 0.0, 0.0, 0.0, 0.0, 0.0, 0.0, 0.0, 0.0, 0.0, 0.0, 0.0, 0.0, 0.0, 0.0, 0.625, 0.7299, 0.625, 0.7299, 0.625, 0.7299, 0.625, 0.7299, 0.375, 0.5, 0.625, 0.5, 0.625, 0.5, 0.375, 0.5, 0.0, 0.0, 0.0, 0.0, 0.0, 0.0, 0.0, 0.0, 0.625, 0.5246, 0.625, 0.7299, 0.625, 0.7299, 0.625, 0.5246, 0.625, 0.75, 0.375, 0.75, 0.375, 0.75, 0.625, 0.75, 0.0, 0.0, 0.0, 0.0, 0.0, 0.0, 0.0, 0.0, 0.625, 0.7299, 0.625, 0.75, 0.625, 0.75, 0.625, 0.7299, 0.625, 0.75, 0.625, 0.75, 0.625, 0.75, 0.625, 0.75, 0.625, 0.5246, 0.625, 0.7299, 0.625, 0.7299, 0.625, 0.5246, 0.625, 0.5, 0.625, 0.5246, 0.625, 0.5246, 0.625, 0.5, 0.625, 0.75, 0.375, 0.75, 0.375, 0.75, 0.625, 0.75, 0.625, 0.5, 0.625, 0.5, 0.625, 0.5, 0.625, 0.5, 0.375, 0.75, 0.375, 0.7299, 0.375, 0.7299, 0.375, 0.75, 0.625, 0.5246, 0.625, 0.5246, 0.625, 0.5246, 0.625, 0.5246, 0.625, 0.7299, 0.625, 0.7299, 0.625, 0.7299, 0.625, 0.7299, 0.375, 0.5246, 0.375, 0.5, 0.375, 0.5, 0.375, 0.5246, 0.625, 0.7299, 0.625, 0.75, 0.625, 0.75, 0.625, 0.7299, 0.375, 0.5, 0.625, 0.5, 0.625, 0.5, 0.375, 0.5, 0.625, 0.7299, 0.625, 0.7299, 0.625, 0.7299, 0.625, 0.7299, 0.625, 0.5246, 0.625, 0.7299, 0.625, 0.7299, 0.625, 0.5246, 0.625, 0.75, 0.625, 0.75, 0.625, 0.75, 0.625, 0.75, 0.375, 0.5, 0.625, 0.5, 0.625, 0.5, 0.375, 0.5, 0.625, 0.5, 0.625, 0.5246, 0.625, 0.5246, 0.625, 0.5, 0.375, 0.75, 0.375, 0.7299, 0.375, 0.7299, 0.375, 0.75, 0.625, 0.5, 0.625, 0.5, 0.625, 0.5, 0.625, 0.5, 0.625, 0.75, 0.375, 0.75, 0.375, 0.75, 0.625, 0.75, 0.625, 0.5246, 0.625, 0.5246, 0.625, 0.5246, 0.625, 0.5246, 0.375, 0.7299, 0.375, 0.5246, 0.375, 0.5246, 0.375, 0.7299, 0.375, 0.5246, 0.375, 0.5, 0.375, 0.5, 0.375, 0.5246, 0.625, 0.7299, 0.625, 0.7299, 0.625, 0.7299, 0.625, 0.7299, 0.375, 0.5246, 0.375, 0.5, 0.375, 0.5, 0.375, 0.5246, 0.625, 0.7299, 0.625, 0.75, 0.625, 0.75, 0.625, 0.7299, 0.625, 0.5246, 0.625, 0.7299, 0.625, 0.7299, 0.625, 0.5246, 0.625, 0.75, 0.625, 0.75, 0.625, 0.75, 0.625, 0.75, 0.375, 0.5, 0.625, 0.5, 0.625, 0.5, 0.375, 0.5, 0.625, 0.5, 0.625, 0.5246, 0.625, 0.5246, 0.625, 0.5, 0.375, 0.75, 0.375, 0.7299, 0.375, 0.7299, 0.375, 0.75, 0.625, 0.5, 0.625, 0.5, 0.625, 0.5, 0.625, 0.5, 0.625, 0.75, 0.375, 0.75, 0.375, 0.75, 0.625, 0.75, 0.625, 0.5246, 0.625, 0.5246, 0.625, 0.5246, 0.625, 0.5246, 0.375, 0.7299, 0.375, 0.5246, 0.375, 0.5246, 0.375, 0.7299, 0.375, 0.5246, 0.375, 0.5, 0.375, 0.5, 0.375, 0.5246, 0.375, 0.5246, 0.375, 0.5, 0.375, 0.5, 0.375, 0.5246, 0.625, 0.7299, 0.625, 0.7299, 0.625, 0.7299, 0.625, 0.7299, 0.625, 0.7299, 0.625, 0.75, 0.625, 0.75, 0.625, 0.7299, 0.625, 0.5246, 0.625, 0.7299, 0.625, 0.7299, 0.625, 0.5246, 0.625, 0.75, 0.625, 0.75, 0.625, 0.75, 0.625, 0.75, 0.375, 0.5, 0.625, 0.5, 0.625, 0.5, 0.375, 0.5, 0.625, 0.5, 0.625, 0.5246, 0.625, 0.5246, 0.625, 0.5, 0.375, 0.75, 0.375, 0.7299, 0.375, 0.7299, 0.375, 0.75, 0.625, 0.5, 0.625, 0.5, 0.625, 0.5, 0.625, 0.5, 0.625, 0.75, 0.375, 0.75, 0.375, 0.75, 0.625, 0.75, 0.625, 0.5246, 0.625, 0.5246, 0.625, 0.5246, 0.625, 0.5246, 0.375, 0.7299, 0.375, 0.5246, 0.375, 0.5246, 0.375, 0.7299, 0.375, 0.7299, 0.375, 0.5246, 0.375, 0.5246, 0.375, 0.7299, 0.625, 0.7299, 0.625, 0.7299, 0.625, 0.7299, 0.625, 0.7299, 0.625, 0.7299, 0.625, 0.75, 0.625, 0.75, 0.625, 0.7299, 0.625, 0.5246, 0.625, 0.7299, 0.625, 0.7299, 0.625, 0.5246, 0.625, 0.75, 0.625, 0.75, 0.625, 0.75, 0.625, 0.75, 0.375, 0.5, 0.625, 0.5, 0.625, 0.5, 0.375, 0.5, 0.625, 0.5, 0.625, 0.5246, 0.625, 0.5246, 0.625, 0.5, 0.375, 0.75, 0.375, 0.7299, 0.375, 0.7299, 0.375, 0.75, 0.625, 0.5, 0.625, 0.5, 0.625, 0.5, 0.625, 0.5, 0.625, 0.75, 0.375, 0.75, 0.375, 0.75, 0.625, 0.75, 0.625, 0.5246, 0.625, 0.5246, 0.625, 0.5246, 0.625, 0.5246, 0.375, 0.7299, 0.375, 0.5246, 0.375, 0.5246, 0.375, 0.7299, 0.375, 0.7299, 0.375, 0.5246, 0.375, 0.5246, 0.375, 0.7299, 0.375, 0.5246, 0.375, 0.5, 0.375, 0.5, 0.375, 0.5246, 0.625, 0.7299, 0.625, 0.7299, 0.625, 0.7299, 0.625, 0.7299, 0.625, 0.7299, 0.625, 0.75, 0.625, 0.75, 0.625, 0.7299, 0.625, 0.5246, 0.625, 0.7299, 0.625, 0.7299, 0.625, 0.5246, 0.625, 0.75, 0.625, 0.75, 0.625, 0.75, 0.625, 0.75, 0.375, 0.5, 0.625, 0.5, 0.625, 0.5, 0.375, 0.5, 0.625, 0.5, 0.625, 0.5246, 0.625, 0.5246, 0.625, 0.5, 0.375, 0.75, 0.375, 0.7299, 0.375, 0.7299, 0.375, 0.75, 0.625, 0.5, 0.625, 0.5, 0.625, 0.5, 0.625, 0.5, 0.625, 0.75, 0.375, 0.75, 0.375, 0.75, 0.625, 0.75, 0.625, 0.5246, 0.625, 0.5246, 0.625, 0.5246, 0.625, 0.5246, 0.625, 0.5246, 0.625, 0.5246, 0.625, 0.5246, 0.625, 0.5246, 0.375, 0.5246, 0.375, 0.5, 0.375, 0.5, 0.375, 0.5246, 0.625, 0.7299, 0.625, 0.7299, 0.625, 0.7299, 0.625, 0.7299, 0.625, 0.7299, 0.625, 0.75, 0.625, 0.75, 0.625, 0.7299, 0.625, 0.5246, 0.625, 0.7299, 0.625, 0.7299, 0.625, 0.5246, 0.625, 0.75, 0.625, 0.75, 0.625, 0.75, 0.625, 0.75, 0.375, 0.5, 0.625, 0.5, 0.625, 0.5, 0.375, 0.5, 0.625, 0.5, 0.625, 0.5246, 0.625, 0.5246, 0.625, 0.5, 0.375, 0.75, 0.375, 0.7299, 0.375, 0.7299, 0.375, 0.75, 0.625, 0.5, 0.625, 0.5, 0.625, 0.5, 0.625, 0.5, 0.625, 0.75, 0.375, 0.75, 0.375, 0.75, 0.625, 0.75, 0.625, 0.5246, 0.625, 0.5246, 0.625, 0.5246, 0.625, 0.5246, 0.625, 0.75, 0.375, 0.75, 0.375, 0.75, 0.625, 0.75, 0.375, 0.7299, 0.375, 0.5246, 0.375, 0.5246, 0.375, 0.7299, 0.375, 0.5246, 0.375, 0.5, 0.375, 0.5, 0.375, 0.5246, 0.625, 0.7299, 0.625, 0.7299, 0.625, 0.7299, 0.625, 0.7299, 0.625, 0.7299, 0.625, 0.75, 0.625, 0.75, 0.625, 0.7299, 0.625, 0.5246, 0.625, 0.7299, 0.625, 0.7299, 0.625, 0.5246, 0.625, 0.75, 0.625, 0.75, 0.625, 0.75, 0.625, 0.75, 0.375, 0.5, 0.625, 0.5, 0.625, 0.5, 0.375, 0.5, 0.625, 0.5, 0.625, 0.5246, 0.625, 0.5246, 0.625, 0.5, 0.375, 0.75, 0.375, 0.7299, 0.375, 0.7299, 0.375, 0.75, 0.625, 0.5, 0.625, 0.5, 0.625, 0.5, 0.625, 0.5, 0.625, 0.75, 0.375, 0.75, 0.375, 0.75, 0.625, 0.75, 0.625, 0.5, 0.625, 0.5, 0.625, 0.5, 0.625, 0.5, 0.625, 0.5246, 0.625, 0.5246, 0.625, 0.5246, 0.625, 0.5246, 0.375, 0.7299, 0.375, 0.5246, 0.375, 0.5246, 0.375, 0.7299, 0.375, 0.5246, 0.375, 0.5, 0.375, 0.5, 0.375, 0.5246, 0.625, 0.7299, 0.625, 0.7299, 0.625, 0.7299, 0.625, 0.7299, 0.625, 0.7299, 0.625, 0.75, 0.625, 0.75, 0.625, 0.7299, 0.625, 0.5246, 0.625, 0.7299, 0.625, 0.7299, 0.625, 0.5246, 0.625, 0.75, 0.625, 0.75, 0.625, 0.75, 0.625, 0.75, 0.375, 0.5, 0.625, 0.5, 0.625, 0.5, 0.375, 0.5, 0.625, 0.5, 0.625, 0.5246, 0.625, 0.5246, 0.625, 0.5, 0.375, 0.75, 0.375, 0.7299, 0.375, 0.7299, 0.375, 0.75, 0.625, 0.5, 0.625, 0.5, 0.625, 0.5, 0.625, 0.5, 0.375, 0.75, 0.375, 0.7299, 0.375, 0.7299, 0.375, 0.75, 0.625, 0.75, 0.375, 0.75, 0.375, 0.75, 0.625, 0.75, 0.625, 0.5246, 0.625, 0.5246, 0.625, 0.5246, 0.625, 0.5246, 0.375, 0.7299, 0.375, 0.5246, 0.375, 0.5246, 0.375, 0.7299, 0.375, 0.5246, 0.375, 0.5, 0.375, 0.5, 0.375, 0.5246, 0.625, 0.7299, 0.625, 0.7299, 0.625, 0.7299, 0.625, 0.7299, 0.625, 0.7299, 0.625, 0.75, 0.625, 0.75, 0.625, 0.7299, 0.625, 0.5246, 0.625, 0.7299, 0.625, 0.7299, 0.625, 0.5246, 0.625, 0.75, 0.625, 0.75, 0.625, 0.75, 0.625, 0.75, 0.375, 0.5, 0.625, 0.5, 0.625, 0.5, 0.375, 0.5, 0.625, 0.5, 0.625, 0.5246, 0.625, 0.5246, 0.625, 0.5, 0.375, 0.75, 0.375, 0.7299, 0.375, 0.7299, 0.375, 0.75, 0.375, 0.75, 0.375, 0.7299, 0.375, 0.7299, 0.375, 0.75, 0.625, 0.5, 0.625, 0.5, 0.625, 0.5, 0.625, 0.5, 0.625, 0.75, 0.375, 0.75, 0.375, 0.75, 0.625, 0.75, 0.625, 0.5246, 0.625, 0.5246, 0.625, 0.5246, 0.625, 0.5246, 0.375, 0.7299, 0.375, 0.5246, 0.375, 0.5246, 0.375, 0.7299, 0.375, 0.5246, 0.375, 0.5, 0.375, 0.5, 0.375, 0.5246, 0.625, 0.7299, 0.625, 0.7299, 0.625, 0.7299, 0.625, 0.7299, 0.625, 0.7299, 0.625, 0.75, 0.625, 0.75, 0.625, 0.7299, 0.625, 0.5246, 0.625, 0.7299, 0.625, 0.7299, 0.625, 0.5246, 0.625, 0.75, 0.625, 0.75, 0.625, 0.75, 0.625, 0.75, 0.375, 0.5, 0.625, 0.5, 0.625, 0.5, 0.375, 0.5, 0.625, 0.5, 0.625, 0.5246, 0.625, 0.5246, 0.625, 0.5, 0.625, 0.5, 0.625, 0.5246, 0.625, 0.5246, 0.625, 0.5, 0.625, 0.5, 0.625, 0.5, 0.625, 0.5, 0.625, 0.5, 0.625, 0.75, 0.375, 0.75, 0.375, 0.75, 0.625, 0.75, 0.625, 0.5246, 0.625, 0.5246, 0.625, 0.5246, 0.625, 0.5246, 0.375, 0.7299, 0.375, 0.5246, 0.375, 0.5246, 0.375, 0.7299, 0.375, 0.5246, 0.375, 0.5, 0.375, 0.5, 0.375, 0.5246, 0.625, 0.7299, 0.625, 0.7299, 0.625, 0.7299, 0.625, 0.7299, 0.625, 0.7299, 0.625, 0.75, 0.625, 0.75, 0.625, 0.7299, 0.625, 0.5246, 0.625, 0.7299, 0.625, 0.7299, 0.625, 0.5246, 0.625, 0.75, 0.625, 0.75, 0.625, 0.75, 0.625, 0.75, 0.375, 0.5, 0.625, 0.5, 0.625, 0.5, 0.375, 0.5, 0.625, 0.5, 0.625, 0.5246, 0.625, 0.5246, 0.625, 0.5, 0.375, 0.5, 0.625, 0.5, 0.625, 0.5, 0.375, 0.5, 0.375, 0.75, 0.375, 0.7299, 0.375, 0.7299, 0.375, 0.75, 0.625, 0.5, 0.625, 0.5, 0.625, 0.5, 0.625, 0.5, 0.625, 0.75, 0.375, 0.75, 0.375, 0.75, 0.625, 0.75, 0.625, 0.5246, 0.625, 0.5246, 0.625, 0.5246, 0.625, 0.5246, 0.375, 0.7299, 0.375, 0.5246, 0.375, 0.5246, 0.375, 0.7299, 0.375, 0.5246, 0.375, 0.5, 0.375, 0.5, 0.375, 0.5246, 0.625, 0.7299, 0.625, 0.7299, 0.625, 0.7299, 0.625, 0.7299, 0.625, 0.7299, 0.625, 0.75, 0.625, 0.75, 0.625, 0.7299, 0.625, 0.5246, 0.625, 0.7299, 0.625, 0.7299, 0.625, 0.5246, 0.625, 0.75, 0.625, 0.75, 0.625, 0.75, 0.625, 0.75, 0.375, 0.5, 0.625, 0.5, 0.625, 0.5, 0.375, 0.5, 0.625, 0.75, 0.625, 0.75, 0.625, 0.75, 0.625, 0.75, 0.625, 0.5, 0.625, 0.5246, 0.625, 0.5246, 0.625, 0.5, 0.375, 0.75, 0.375, 0.7299, 0.375, 0.7299, 0.375, 0.75, 0.625, 0.5, 0.625, 0.5, 0.625, 0.5, 0.625, 0.5, 0.625, 0.75, 0.375, 0.75, 0.375, 0.75, 0.625, 0.75, 0.625, 0.5246, 0.625, 0.5246, 0.625, 0.5246, 0.625, 0.5246, 0.375, 0.7299, 0.375, 0.5246, 0.375, 0.5246, 0.375, 0.7299, 0.375, 0.5246, 0.375, 0.5, 0.375, 0.5, 0.375, 0.5246, 0.625, 0.7299, 0.625, 0.7299, 0.625, 0.7299, 0.625, 0.7299, 0.625, 0.7299, 0.625, 0.75, 0.625, 0.75, 0.625, 0.7299, 0.625, 0.5246, 0.625, 0.7299, 0.625, 0.7299, 0.625, 0.5246, 0.625, 0.75, 0.625, 0.75, 0.625, 0.75, 0.625, 0.75, 0.625, 0.5, 0.625, 0.5246, 0.625, 0.5246, 0.625, 0.5, 0.375, 0.5, 0.625, 0.5, 0.625, 0.5, 0.375, 0.5, 0.625, 0.5, 0.625, 0.5246, 0.625, 0.5246, 0.625, 0.5, 0.375, 0.75, 0.375, 0.7299, 0.375, 0.7299, 0.375, 0.75, 0.625, 0.5, 0.625, 0.5, 0.625, 0.5, 0.625, 0.5, 0.625, 0.75, 0.375, 0.75, 0.375, 0.75, 0.625, 0.75, 0.625, 0.5246, 0.625, 0.5246, 0.625, 0.5246, 0.625, 0.5246, 0.375, 0.7299, 0.375, 0.5246, 0.375, 0.5246, 0.375, 0.7299, 0.375, 0.5246, 0.375, 0.5, 0.375, 0.5, 0.375, 0.5246, 0.625, 0.7299, 0.625, 0.7299, 0.625, 0.7299, 0.625, 0.7299, 0.625, 0.7299, 0.625, 0.75, 0.625, 0.75, 0.625, 0.7299, 0.625, 0.5246, 0.625, 0.7299, 0.625, 0.7299, 0.625, 0.5246, 0.375, 0.5, 0.625, 0.5, 0.625, 0.5, 0.375, 0.5, 0.375, 0.75, 0.375, 0.7299, 0.375, 0.7299, 0.375, 0.75, 0.625, 0.5, 0.625, 0.5, 0.625, 0.5, 0.625, 0.5, 0.625, 0.75, 0.375, 0.75, 0.375, 0.75, 0.625, 0.75, 0.625, 0.5246, 0.625, 0.5246, 0.625, 0.5246, 0.625, 0.5246, 0.375, 0.7299, 0.375, 0.5246, 0.375, 0.5246, 0.375, 0.7299, 0.375, 0.5246, 0.375, 0.5, 0.375, 0.5, 0.375, 0.5246, 0.625, 0.7299, 0.625, 0.7299, 0.625, 0.7299, 0.625, 0.7299, 0.625, 0.7299, 0.625, 0.75, 0.625, 0.75, 0.625, 0.7299, 0.625, 0.5246, 0.625, 0.7299, 0.625, 0.7299, 0.625, 0.5246, 0.625, 0.75, 0.625, 0.75, 0.625, 0.75, 0.625, 0.75, 0.375, 0.5, 0.625, 0.5, 0.625, 0.5, 0.375, 0.5, 0.625, 0.75, 0.625, 0.75, 0.625, 0.75, 0.625, 0.75, 0.625, 0.5, 0.625, 0.5246, 0.625, 0.5246, 0.625, 0.5, 0.375, 0.75, 0.375, 0.7299, 0.375, 0.7299, 0.375, 0.75, 0.625, 0.5, 0.625, 0.5, 0.625, 0.5, 0.625, 0.5, 0.625, 0.75, 0.375, 0.75, 0.375, 0.75, 0.625, 0.75, 0.625, 0.5246, 0.625, 0.5246, 0.625, 0.5246, 0.625, 0.5246, 0.375, 0.7299, 0.375, 0.5246, 0.375, 0.5246, 0.375, 0.7299, 0.375, 0.5246, 0.375, 0.5, 0.375, 0.5, 0.375, 0.5246, 0.625, 0.7299, 0.625, 0.7299, 0.625, 0.7299, 0.625, 0.7299, 0.625, 0.7299, 0.625, 0.75, 0.625, 0.75, 0.625, 0.7299, 0.625, 0.5246, 0.625, 0.7299, 0.625, 0.7299, 0.625, 0.5246, 0.625, 0.75, 0.625, 0.75, 0.625, 0.75, 0.625, 0.75, 0.625, 0.5246, 0.625, 0.7299, 0.625, 0.7299, 0.625, 0.5246, 0.375, 0.5, 0.625, 0.5, 0.625, 0.5, 0.375, 0.5, 0.625, 0.5, 0.625, 0.5246, 0.625, 0.5246, 0.625, 0.5, 0.375, 0.75, 0.375, 0.7299, 0.375, 0.7299, 0.375, 0.75, 0.625, 0.5, 0.625, 0.5, 0.625, 0.5, 0.625, 0.5, 0.625, 0.75, 0.375, 0.75, 0.375, 0.75, 0.625, 0.75, 0.625, 0.5246, 0.625, 0.5246, 0.625, 0.5246, 0.625, 0.5246, 0.375, 0.7299, 0.375, 0.5246, 0.375, 0.5246, 0.375, 0.7299, 0.375, 0.5246, 0.375, 0.5, 0.375, 0.5, 0.375, 0.5246, 0.625, 0.7299, 0.625, 0.7299, 0.625, 0.7299, 0.625, 0.7299, 0.625, 0.7299, 0.625, 0.75, 0.625, 0.75, 0.625, 0.7299, 0.625, 0.5246, 0.625, 0.7299, 0.625, 0.7299, 0.625, 0.5246, 0.625, 0.5246, 0.625, 0.7299, 0.625, 0.7299, 0.625, 0.5246, 0.625, 0.75, 0.625, 0.75, 0.625, 0.75, 0.625, 0.75, 0.375, 0.5, 0.625, 0.5, 0.625, 0.5, 0.375, 0.5, 0.625, 0.5, 0.625, 0.5246, 0.625, 0.5246, 0.625, 0.5, 0.375, 0.75, 0.375, 0.7299, 0.375, 0.7299, 0.375, 0.75, 0.625, 0.5, 0.625, 0.5, 0.625, 0.5, 0.625, 0.5, 0.625, 0.75, 0.375, 0.75, 0.375, 0.75, 0.625, 0.75, 0.625, 0.5246, 0.625, 0.5246, 0.625, 0.5246, 0.625, 0.5246, 0.375, 0.7299, 0.375, 0.5246, 0.375, 0.5246, 0.375, 0.7299, 0.375, 0.5246, 0.375, 0.5, 0.375, 0.5, 0.375, 0.5246, 0.625, 0.7299, 0.625, 0.7299, 0.625, 0.7299, 0.625, 0.7299, 0.625, 0.7299, 0.625, 0.75, 0.625, 0.75, 0.625, 0.7299, 0.1396, 0.7299, 0.1396, 0.5246, 0.125, 0.5246, 0.125, 0.7299, 0.625, 0.75, 0.625, 0.75, 0.625, 0.75, 0.625, 0.75, 0.375, 0.5, 0.625, 0.5, 0.625, 0.5, 0.375, 0.5, 0.625, 0.5, 0.625, 0.5246, 0.625, 0.5246, 0.625, 0.5, 0.375, 0.75, 0.375, 0.7299, 0.375, 0.7299, 0.375, 0.75, 0.625, 0.5, 0.625, 0.5, 0.625, 0.5, 0.625, 0.5, 0.625, 0.75, 0.375, 0.75, 0.375, 0.75, 0.625, 0.75, 0.625, 0.5246, 0.625, 0.5246, 0.625, 0.5246, 0.625, 0.5246, 0.375, 0.7299, 0.375, 0.5246, 0.375, 0.5246, 0.375, 0.7299, 0.375, 0.5246, 0.375, 0.5, 0.375, 0.5, 0.375, 0.5246, 0.625, 0.7299, 0.625, 0.7299, 0.625, 0.7299, 0.625, 0.7299, 0.625, 0.7299, 0.625, 0.75, 0.625, 0.75, 0.625, 0.7299, 0.8604, 0.5246, 0.8604, 0.7299, 0.875, 0.7299, 0.875, 0.5246, 0.8604, 0.7299, 0.8604, 0.7299, 0.875, 0.7299, 0.875, 0.7299, 0.8604, 0.7299, 0.8604, 0.75, 0.875, 0.75, 0.875, 0.7299, 0.625, 0.9854, 0.625, 0.9854, 0.625, 1.0, 0.625, 1.0, 0.625, 0.9854, 0.375, 0.9854, 0.375, 1.0, 0.625, 1.0, 0.1396, 0.75, 0.1396, 0.7299, 0.125, 0.7299, 0.125, 0.75, 0.375, 0.75, 0.375, 0.7299, 0.1396, 0.7299, 0.1396, 0.75, 0.625, 0.75, 0.375, 0.75, 0.375, 0.9854, 0.625, 0.9854, 0.625, 0.75, 0.625, 0.75, 0.625, 0.9854, 0.625, 0.9854, 0.625, 0.7299, 0.625, 0.75, 0.8604, 0.75, 0.8604, 0.7299, 0.625, 0.7299, 0.625, 0.7299, 0.8604, 0.7299, 0.8604, 0.7299, 0.625, 0.5246, 0.625, 0.7299, 0.8604, 0.7299, 0.8604, 0.5246, 0.375, 0.7299, 0.375, 0.5246, 0.1396, 0.5246, 0.1396, 0.7299, 0.375, 0.5246, 0.375, 0.5, 0.1396, 0.5, 0.1396, 0.5246, 0.375, 0.5, 0.625, 0.5, 0.625, 0.2646, 0.375, 0.2646, 0.625, 0.5, 0.625, 0.5, 0.625, 0.2646, 0.625, 0.2646, 0.625, 0.5, 0.625, 0.5246, 0.8604, 0.5246, 0.8604, 0.5, 0.625, 0.5246, 0.625, 0.5246, 0.8604, 0.5246, 0.8604, 0.5246])
me_cube.materials.append(mat_trackmat)
me_cube.materials.append(mat_finishline)
me_cube.use_mirror_vertex_groups = False
me_cube.update()
me_cube_001 = bpy.data.meshes.new('Cube.001')
me_cube_001.from_pydata([(1.0, 1.0, 0.4455), (0.0, 1.0, 0.7343), (1.0, 0.5914, 0.4455), (0.0, 0.5914, 0.7343), (1.085, 1.0, 0.2332), (1.085, 1.0, -0.2679), (0.0, 1.0, 0.2332), (0.0, 1.0, -0.2679), (1.0, 0.3509, 0.3333), (1.0, 0.3509, -0.2679), (1.522, 0.3947, 0.3771), (1.522, 0.3947, -0.3771), (2.09, 0.3947, 0.3771), (2.09, 0.3947, -0.3771), (1.0, 0.0, 0.4455), (1.0, 0.0, -0.2679), (1.0, 0.0, 0.2332), (1.522, 0.0, -0.3771), (1.522, 0.0, 0.3771), (2.09, 0.0, -0.3771), (2.09, 0.0, 0.3771), (1.522, 1.705, 0.3771), (1.522, 1.705, -0.3771), (2.09, 1.705, 0.3771), (2.09, 1.705, -0.3771), (1.109, 1.0, -0.009529), (0.0, 1.0, -0.009529), (1.0, 0.3509, 0.01038), (1.522, 0.3947, 0.01174), (2.268, 0.3947, 0.01174), (2.268, 0.0, 0.01174), (1.522, 1.705, 0.01174), (2.268, 1.705, 0.01174), (0.0, 0.4192, 0.8069), (0.7983, 0.4192, 0.6327), (0.7983, 0.0, 0.6327), (0.0, 0.0, 0.8069), (1.0, -1.0, 0.4455), (0.0, -1.0, 0.7343), (1.0, -0.5914, 0.4455), (0.0, -0.5914, 0.7343), (1.085, -1.0, 0.2332), (1.085, -1.0, -0.2679), (0.0, -1.0, 0.2332), (0.0, -1.0, -0.2679), (1.0, -0.3509, 0.3333), (1.0, -0.3509, -0.2679), (1.522, -0.3947, 0.3771), (1.522, -0.3947, -0.3771), (2.09, -0.3947, 0.3771), (2.09, -0.3947, -0.3771), (1.522, -1.705, 0.3771), (1.522, -1.705, -0.3771), (2.09, -1.705, 0.3771), (2.09, -1.705, -0.3771), (1.109, -1.0, -0.009529), (0.0, -1.0, -0.009529), (1.0, -0.3509, 0.01038), (1.522, -0.3947, 0.01174), (2.268, -0.3947, 0.01174), (1.522, -1.705, 0.01174), (2.268, -1.705, 0.01174), (0.0, -0.4192, 0.8069), (0.7983, -0.4192, 0.6327)], [], [(6, 1, 0, 4), (0, 1, 3, 2), (4, 0, 2, 8), (25, 4, 8, 27), (26, 6, 4, 25), (27, 8, 10, 28), (15, 9, 11, 17), (17, 11, 13, 19), (13, 11, 22, 24), (29, 12, 20, 30), (10, 18, 20, 12), (8, 16, 18, 10), (14, 2, 34, 35), (8, 2, 14, 16), (31, 21, 23, 32), (29, 13, 24, 32), (10, 12, 23, 21), (28, 10, 21, 31), (11, 28, 31, 22), (12, 29, 32, 23), (22, 31, 32, 24), (13, 29, 30, 19), (9, 27, 28, 11), (7, 26, 25, 5), (5, 25, 27, 9), (9, 15, 7, 5), (34, 33, 36, 35), (2, 3, 33, 34), (43, 41, 37, 38), (37, 39, 40, 38), (41, 45, 39, 37), (55, 57, 45, 41), (56, 55, 41, 43), (57, 58, 47, 45), (15, 17, 48, 46), (17, 19, 50, 48), (50, 54, 52, 48), (59, 30, 20, 49), (47, 49, 20, 18), (45, 47, 18, 16), (14, 35, 63, 39), (45, 16, 14, 39), (60, 61, 53, 51), (59, 61, 54, 50), (47, 51, 53, 49), (58, 60, 51, 47), (48, 52, 60, 58), (49, 53, 61, 59), (52, 54, 61, 60), (50, 19, 30, 59), (46, 48, 58, 57), (44, 42, 55, 56), (42, 46, 57, 55), (46, 42, 44, 15), (63, 35, 36, 62), (39, 63, 62, 40), (15, 44, 7)])
me_cube_001.polygons.foreach_set('use_smooth', [True] * 57)
_uv = me_cube_001.uv_layers.new(name='UVMap')
_uv.uv.foreach_set('vector', [0.1028, 0.8654, 0.03516, 0.9669, 0.05926, 0.6602, 0.1028, 0.6428, 0.5455, 0.6199, 0.5455, 0.4113, 0.6293, 0.4113, 0.6293, 0.6199, 0.5898, 0.4104, 0.5455, 0.4104, 0.5455, 0.3265, 0.5685, 0.2772, 0.6397, 0.4104, 0.5898, 0.4104, 0.5685, 0.2772, 0.6347, 0.2772, 0.1526, 0.8654, 0.1028, 0.8654, 0.1028, 0.6428, 0.1526, 0.6379, 0.4908, 0.8453, 0.4908, 0.779, 0.5982, 0.77, 0.5982, 0.845, 0.4901, 0.2482, 0.4901, 0.1762, 0.5982, 0.1672, 0.5982, 0.2482, 0.4615, 0.3732, 0.4615, 0.2922, 0.5778, 0.2922, 0.5778, 0.3732, 0.5778, 0.2922, 0.4615, 0.2922, 0.5084, 0.05469, 0.5778, 0.02344, 0.5658, 0.4542, 0.4893, 0.4542, 0.4893, 0.3732, 0.5658, 0.3732, 0.4293, 0.4308, 0.4293, 0.3498, 0.5455, 0.3498, 0.5455, 0.4308, 0.5972, 0.4623, 0.5958, 0.5343, 0.4908, 0.5343, 0.4908, 0.4533, 0.8471, 0.4308, 0.8471, 0.3095, 0.8909, 0.3448, 0.8909, 0.4308, 0.5685, 0.2772, 0.5455, 0.3265, 0.5455, 0.2052, 0.589, 0.2052, 1.0, 0.07978, 1.0, 0.1548, 0.8836, 0.1548, 0.8471, 0.07978, 0.4112, 0.4542, 0.4893, 0.4542, 0.4893, 0.723, 0.4972, 0.723, 0.4293, 0.4308, 0.5455, 0.4308, 0.5455, 0.6996, 0.4293, 0.6996, 0.4818, 0.9528, 0.4068, 0.9528, 0.4068, 0.6839, 0.4818, 0.6839, 0.4678, 0.9684, 0.388, 0.9684, 0.388, 0.6996, 0.4678, 0.6996, 0.4893, 0.4542, 0.5658, 0.4542, 0.5658, 0.723, 0.4893, 0.723, 1.0, 0.0, 1.0, 0.07978, 0.8471, 0.07978, 0.8836, 0.0, 0.4893, 0.4542, 0.4112, 0.4542, 0.4112, 0.3732, 0.4893, 0.3732, 0.4908, 0.9024, 0.4908, 0.8453, 0.5982, 0.845, 0.5982, 0.9248, 0.2056, 0.8654, 0.1526, 0.8654, 0.1526, 0.6379, 0.2056, 0.6428, 0.6925, 0.4104, 0.6397, 0.4104, 0.6347, 0.2772, 0.6917, 0.2772, 0.205, 0.1332, 0.205, 0.2052, 0.01953, 0.02344, 0.2693, 0.03125, 0.8821, 0.8755, 0.7163, 0.8755, 0.7163, 0.7895, 0.8821, 0.7895, 0.6293, 0.6199, 0.6293, 0.4113, 0.6646, 0.4104, 0.6646, 0.5761, 0.1028, 0.6379, 0.1028, 0.4153, 0.1464, 0.4327, 0.2056, 0.6379, 0.6536, 0.9248, 0.5698, 0.9248, 0.476, 0.7123, 0.5599, 0.7123, 0.5898, 0.0, 0.5685, 0.1332, 0.5455, 0.08384, 0.5455, 0.0, 0.6397, 0.0, 0.6347, 0.1332, 0.5685, 0.1332, 0.5898, 0.0, 0.05301, 0.6379, 0.05301, 0.4104, 0.1028, 0.4153, 0.1028, 0.6379, 0.4908, 0.6596, 0.5982, 0.6599, 0.5982, 0.7349, 0.4908, 0.7259, 0.4901, 0.2482, 0.5982, 0.2482, 0.5982, 0.3291, 0.4901, 0.3201, 0.4615, 0.3732, 0.5778, 0.3732, 0.5778, 0.4542, 0.4615, 0.4542, 0.5778, 0.4542, 0.5778, 0.723, 0.4615, 0.723, 0.4615, 0.4542, 0.5658, 0.2922, 0.5658, 0.3732, 0.4893, 0.3732, 0.4893, 0.2922, 0.4293, 0.2688, 0.5455, 0.2688, 0.5455, 0.3498, 0.4293, 0.3498, 0.5972, 0.6063, 0.4908, 0.6153, 0.4908, 0.5343, 0.5958, 0.5343, 0.8471, 0.4308, 0.8909, 0.4308, 0.8909, 0.5169, 0.8471, 0.5522, 0.5685, 0.1332, 0.589, 0.2052, 0.5455, 0.2052, 0.5455, 0.08384, 0.5781, 0.2493, 0.4252, 0.2493, 0.4618, 0.1743, 0.5781, 0.1743, 0.4112, 0.2922, 0.4112, 0.02344, 0.4893, 0.02344, 0.4893, 0.2922, 0.4293, 0.2688, 0.4293, 0.0, 0.5455, 0.0, 0.5455, 0.2688, 0.5428, 0.6996, 0.5428, 0.9684, 0.4678, 0.9684, 0.4678, 0.6996, 0.7085, 0.6996, 0.6226, 0.9684, 0.5428, 0.9684, 0.5428, 0.6996, 0.4893, 0.2922, 0.4893, 0.02344, 0.5658, 0.02344, 0.5658, 0.2922, 0.5781, 0.329, 0.4618, 0.329, 0.4252, 0.2493, 0.5781, 0.2493, 0.4893, 0.2922, 0.4893, 0.3732, 0.4112, 0.3732, 0.4112, 0.2922, 0.4908, 0.6025, 0.5982, 0.5801, 0.5982, 0.6599, 0.4908, 0.6596, 0.03516, 0.7394, 0.02734, 0.4192, 0.05301, 0.4104, 0.05301, 0.6379, 0.6925, 0.0, 0.6917, 0.1332, 0.6347, 0.1332, 0.6397, 0.0, 0.205, 0.2772, 0.2224, 0.4104, 0.02734, 0.4143, 0.205, 0.2052, 0.7884, 0.6996, 0.8821, 0.7895, 0.7163, 0.7895, 0.7085, 0.6996, 0.9174, 0.9131, 0.8821, 0.8693, 0.7884, 0.6996, 0.8237, 0.7005, 0.205, 0.2052, 0.02734, 0.4143, 0.01953, 0.02344])
me_cube_001.materials.append(mat_material)
me_cube_001.use_mirror_vertex_groups = False
me_cube_001.update()

# ---- objects
ob_trackmesh = bpy.data.objects.new('TrackMesh', me_cube)
ob_light = bpy.data.objects.new('Light', light_light)
ob_camera = bpy.data.objects.new('Camera', cam_camera)
ob_shipmesh = bpy.data.objects.new('ShipMesh', me_cube_001)

# ---- transforms, parenting, visibility, modifiers, constraints
ob_trackmesh.location = (0.0, 78.02, 0.0)
ob_trackmesh.rotation_euler = (0.0, -0.0, -1.571)
ob_trackmesh.scale = (-76.89, 10.0, 0.283)
ob_trackmesh.lock_rotations_4d = False
ob_trackmesh.empty_display_type = 'ARROWS'
ob_trackmesh.lineart.crease_threshold = 0.0
ob_light.location = (0.0, 78.02, 0.0)
ob_light.rotation_euler = (0.6503, 0.05522, 0.2956)
ob_light.lock_rotations_4d = False
ob_light.empty_display_type = 'ARROWS'
ob_light.color = (0.0, 0.0, 0.0, 0.0)
ob_light.lineart.crease_threshold = 0.0
ob_camera.location = (0.0, 78.02, 0.0)
ob_camera.rotation_euler = (1.109, -0.0, -0.7559)
ob_camera.lock_rotations_4d = False
ob_camera.empty_display_type = 'ARROWS'
ob_camera.color = (0.0, 0.0, 0.0, 0.0)
ob_camera.display_type = 'WIRE'
ob_camera.lineart.crease_threshold = 0.0
ob_shipmesh.location = (0.0, -1.685, 0.9254)
ob_shipmesh.lock_rotations_4d = False
ob_shipmesh.empty_display_type = 'ARROWS'
ob_shipmesh.lineart.crease_threshold = 0.0
_m = ob_shipmesh.modifiers.new('Mirror', 'MIRROR')
_m.use_clip = True
_m = ob_shipmesh.modifiers.new('Mirror.001', 'MIRROR')
_m.use_axis = (False, True, False)
_m.use_clip = True

# ---- collection membership
col_collection.objects.link(ob_trackmesh)
col_collection.objects.link(ob_light)
col_collection.objects.link(ob_camera)
col_collection.objects.link(ob_shipmesh)

# ---- scene / render settings (as saved in the file)
scene.camera = ob_camera
scene.frame_start = 1; scene.frame_end = 250; scene.frame_set(0)
scene.render.engine = 'BLENDER_EEVEE_NEXT'
scene.cycles.sampling_pattern = 'TABULATED_SOBOL'
scene.cycles.use_light_tree = False
scene.view_settings.view_transform = 'Filmic'
bpy.context.view_layer.update()
